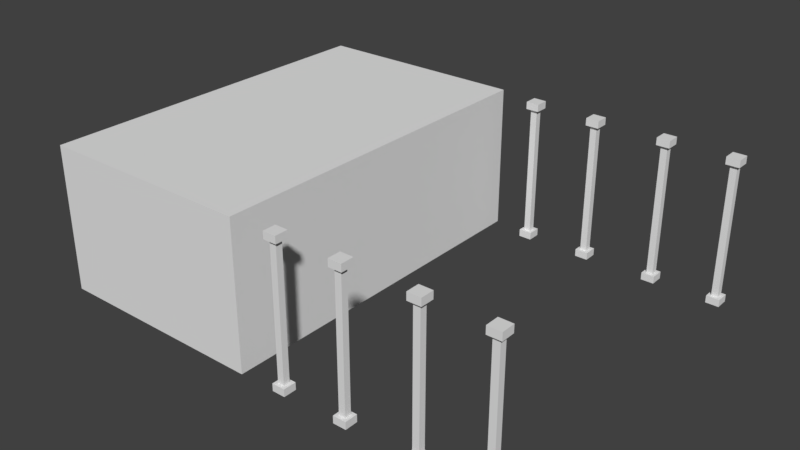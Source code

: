 # Source: Shelves.blend  (saved by Blender 2.79.0; exported with 4.5.12 LTS)
import bpy
from mathutils import Matrix  # noqa: F401  (used for matrix-valued properties, if any)

bpy.ops.wm.read_factory_settings(use_empty=True)
scene = bpy.context.scene
scene.name = 'Scene'

# ---- collections
col_collection_1 = bpy.data.collections.new('Collection 1'); scene.collection.children.link(col_collection_1)
col_collection_2 = bpy.data.collections.new('Collection 2'); scene.collection.children.link(col_collection_2)

# ---- world
world_world = bpy.data.worlds.new('World'); scene.world = world_world
world_world.color = (0.05088, 0.05088, 0.05088)
world_world.use_sun_shadow = False
world_world.sun_shadow_jitter_overblur = 0.0
world_world.cycles.sampling_method = 'MANUAL'

# ---- meshes
me_cube_039 = bpy.data.meshes.new('Cube.039')
me_cube_039.from_pydata([(14.67, -27.78, 0.0), (14.67, -27.78, 1.111), (14.67, -25.78, 0.0), (14.67, -25.78, 1.111), (16.67, -27.78, 0.0), (16.67, -27.78, 1.111), (16.67, -25.78, 0.0), (16.67, -25.78, 1.111), (15.17, -27.28, 1.111), (15.17, -26.28, 1.111), (16.17, -27.28, 1.111), (16.17, -26.28, 1.111), (15.17, -27.28, 21.11), (15.17, -26.28, 21.11), (16.17, -27.28, 21.11), (16.17, -26.28, 21.11), (14.67, -27.78, 21.11), (14.67, -25.78, 21.11), (16.67, -27.78, 21.11), (16.67, -25.78, 21.11), (14.67, -27.78, 22.22), (14.67, -25.78, 22.22), (16.67, -27.78, 22.22), (16.67, -25.78, 22.22), (-16.67, -27.78, 0.0), (-16.67, -27.78, 1.111), (-16.67, -25.78, 0.0), (-16.67, -25.78, 1.111), (-14.67, -27.78, 0.0), (-14.67, -27.78, 1.111), (-14.67, -25.78, 0.0), (-14.67, -25.78, 1.111), (-16.17, -27.28, 1.111), (-16.17, -26.28, 1.111), (-15.17, -27.28, 1.111), (-15.17, -26.28, 1.111), (-16.17, -27.28, 21.11), (-16.17, -26.28, 21.11), (-15.17, -27.28, 21.11), (-15.17, -26.28, 21.11), (-16.67, -27.78, 21.11), (-16.67, -25.78, 21.11), (-14.67, -27.78, 21.11), (-14.67, -25.78, 21.11), (-16.67, -27.78, 22.22), (-16.67, -25.78, 22.22), (-14.67, -27.78, 22.22), (-14.67, -25.78, 22.22), (-6.556, -27.78, 0.0), (-6.556, -27.78, 1.111), (-6.556, -25.78, 0.0), (-6.556, -25.78, 1.111), (-4.556, -27.78, 0.0), (-4.556, -27.78, 1.111), (-4.556, -25.78, 0.0), (-4.556, -25.78, 1.111), (-6.056, -27.28, 1.111), (-6.056, -26.28, 1.111), (-5.056, -27.28, 1.111), (-5.056, -26.28, 1.111), (-6.056, -27.28, 21.11), (-6.056, -26.28, 21.11), (-5.056, -27.28, 21.11), (-5.056, -26.28, 21.11), (-6.556, -27.78, 21.11), (-6.556, -25.78, 21.11), (-4.556, -27.78, 21.11), (-4.556, -25.78, 21.11), (-6.556, -27.78, 22.22), (-6.556, -25.78, 22.22), (-4.556, -27.78, 22.22), (-4.556, -25.78, 22.22), (4.556, -27.78, 0.0), (4.556, -27.78, 1.111), (4.556, -25.78, 0.0), (4.556, -25.78, 1.111), (6.556, -27.78, 0.0), (6.556, -27.78, 1.111), (6.556, -25.78, 0.0), (6.556, -25.78, 1.111), (5.056, -27.28, 1.111), (5.056, -26.28, 1.111), (6.056, -27.28, 1.111), (6.056, -26.28, 1.111), (5.056, -27.28, 21.11), (5.056, -26.28, 21.11), (6.056, -27.28, 21.11), (6.056, -26.28, 21.11), (4.556, -27.78, 21.11), (4.556, -25.78, 21.11), (6.556, -27.78, 21.11), (6.556, -25.78, 21.11), (4.556, -27.78, 22.22), (4.556, -25.78, 22.22), (6.556, -27.78, 22.22), (6.556, -25.78, 22.22), (14.67, 25.78, 0.0), (14.67, 25.78, 1.111), (14.67, 27.78, 0.0), (14.67, 27.78, 1.111), (16.67, 25.78, 0.0), (16.67, 25.78, 1.111), (16.67, 27.78, 0.0), (16.67, 27.78, 1.111), (15.17, 26.28, 1.111), (15.17, 27.28, 1.111), (16.17, 26.28, 1.111), (16.17, 27.28, 1.111), (15.17, 26.28, 21.11), (15.17, 27.28, 21.11), (16.17, 26.28, 21.11), (16.17, 27.28, 21.11), (14.67, 25.78, 21.11), (14.67, 27.78, 21.11), (16.67, 25.78, 21.11), (16.67, 27.78, 21.11), (14.67, 25.78, 22.22), (14.67, 27.78, 22.22), (16.67, 25.78, 22.22), (16.67, 27.78, 22.22), (4.556, 25.78, 0.0), (4.556, 25.78, 1.111), (4.556, 27.78, 0.0), (4.556, 27.78, 1.111), (6.556, 25.78, 0.0), (6.556, 25.78, 1.111), (6.556, 27.78, 0.0), (6.556, 27.78, 1.111), (5.056, 26.28, 1.111), (5.056, 27.28, 1.111), (6.056, 26.28, 1.111), (6.056, 27.28, 1.111), (5.056, 26.28, 21.11), (5.056, 27.28, 21.11), (6.056, 26.28, 21.11), (6.056, 27.28, 21.11), (4.556, 25.78, 21.11), (4.556, 27.78, 21.11), (6.556, 25.78, 21.11), (6.556, 27.78, 21.11), (4.556, 25.78, 22.22), (4.556, 27.78, 22.22), (6.556, 25.78, 22.22), (6.556, 27.78, 22.22), (-6.556, 25.78, 0.0), (-6.556, 25.78, 1.111), (-6.556, 27.78, 0.0), (-6.556, 27.78, 1.111), (-4.556, 25.78, 0.0), (-4.556, 25.78, 1.111), (-4.556, 27.78, 0.0), (-4.556, 27.78, 1.111), (-6.056, 26.28, 1.111), (-6.056, 27.28, 1.111), (-5.056, 26.28, 1.111), (-5.056, 27.28, 1.111), (-6.056, 26.28, 21.11), (-6.056, 27.28, 21.11), (-5.056, 26.28, 21.11), (-5.056, 27.28, 21.11), (-6.556, 25.78, 21.11), (-6.556, 27.78, 21.11), (-4.556, 25.78, 21.11), (-4.556, 27.78, 21.11), (-6.556, 25.78, 22.22), (-6.556, 27.78, 22.22), (-4.556, 25.78, 22.22), (-4.556, 27.78, 22.22), (-16.67, 25.78, 0.0), (-16.67, 25.78, 1.111), (-16.67, 27.78, 0.0), (-16.67, 27.78, 1.111), (-14.67, 25.78, 0.0), (-14.67, 25.78, 1.111), (-14.67, 27.78, 0.0), (-14.67, 27.78, 1.111), (-16.17, 26.28, 1.111), (-16.17, 27.28, 1.111), (-15.17, 26.28, 1.111), (-15.17, 27.28, 1.111), (-16.17, 26.28, 21.11), (-16.17, 27.28, 21.11), (-15.17, 26.28, 21.11), (-15.17, 27.28, 21.11), (-16.67, 25.78, 21.11), (-16.67, 27.78, 21.11), (-14.67, 25.78, 21.11), (-14.67, 27.78, 21.11), (-16.67, 25.78, 22.22), (-16.67, 27.78, 22.22), (-14.67, 25.78, 22.22), (-14.67, 27.78, 22.22)], [], [(0, 1, 3, 2), (2, 3, 7, 6), (6, 7, 5, 4), (4, 5, 1, 0), (2, 6, 4, 0), (3, 1, 8, 9), (11, 9, 13, 15), (1, 5, 10, 8), (7, 3, 9, 11), (5, 7, 11, 10), (14, 15, 19, 18), (10, 11, 15, 14), (9, 8, 12, 13), (8, 10, 14, 12), (16, 18, 22, 20), (13, 12, 16, 17), (12, 14, 18, 16), (15, 13, 17, 19), (23, 21, 20, 22), (19, 17, 21, 23), (18, 19, 23, 22), (17, 16, 20, 21), (24, 25, 27, 26), (26, 27, 31, 30), (30, 31, 29, 28), (28, 29, 25, 24), (26, 30, 28, 24), (27, 25, 32, 33), (35, 33, 37, 39), (25, 29, 34, 32), (31, 27, 33, 35), (29, 31, 35, 34), (38, 39, 43, 42), (34, 35, 39, 38), (33, 32, 36, 37), (32, 34, 38, 36), (40, 42, 46, 44), (37, 36, 40, 41), (36, 38, 42, 40), (39, 37, 41, 43), (47, 45, 44, 46), (43, 41, 45, 47), (42, 43, 47, 46), (41, 40, 44, 45), (48, 49, 51, 50), (50, 51, 55, 54), (54, 55, 53, 52), (52, 53, 49, 48), (50, 54, 52, 48), (51, 49, 56, 57), (59, 57, 61, 63), (49, 53, 58, 56), (55, 51, 57, 59), (53, 55, 59, 58), (62, 63, 67, 66), (58, 59, 63, 62), (57, 56, 60, 61), (56, 58, 62, 60), (64, 66, 70, 68), (61, 60, 64, 65), (60, 62, 66, 64), (63, 61, 65, 67), (71, 69, 68, 70), (67, 65, 69, 71), (66, 67, 71, 70), (65, 64, 68, 69), (72, 73, 75, 74), (74, 75, 79, 78), (78, 79, 77, 76), (76, 77, 73, 72), (74, 78, 76, 72), (75, 73, 80, 81), (83, 81, 85, 87), (73, 77, 82, 80), (79, 75, 81, 83), (77, 79, 83, 82), (86, 87, 91, 90), (82, 83, 87, 86), (81, 80, 84, 85), (80, 82, 86, 84), (88, 90, 94, 92), (85, 84, 88, 89), (84, 86, 90, 88), (87, 85, 89, 91), (95, 93, 92, 94), (91, 89, 93, 95), (90, 91, 95, 94), (89, 88, 92, 93), (96, 97, 99, 98), (98, 99, 103, 102), (102, 103, 101, 100), (100, 101, 97, 96), (98, 102, 100, 96), (99, 97, 104, 105), (107, 105, 109, 111), (97, 101, 106, 104), (103, 99, 105, 107), (101, 103, 107, 106), (110, 111, 115, 114), (106, 107, 111, 110), (105, 104, 108, 109), (104, 106, 110, 108), (112, 114, 118, 116), (109, 108, 112, 113), (108, 110, 114, 112), (111, 109, 113, 115), (119, 117, 116, 118), (115, 113, 117, 119), (114, 115, 119, 118), (113, 112, 116, 117), (120, 121, 123, 122), (122, 123, 127, 126), (126, 127, 125, 124), (124, 125, 121, 120), (122, 126, 124, 120), (123, 121, 128, 129), (131, 129, 133, 135), (121, 125, 130, 128), (127, 123, 129, 131), (125, 127, 131, 130), (134, 135, 139, 138), (130, 131, 135, 134), (129, 128, 132, 133), (128, 130, 134, 132), (136, 138, 142, 140), (133, 132, 136, 137), (132, 134, 138, 136), (135, 133, 137, 139), (143, 141, 140, 142), (139, 137, 141, 143), (138, 139, 143, 142), (137, 136, 140, 141), (144, 145, 147, 146), (146, 147, 151, 150), (150, 151, 149, 148), (148, 149, 145, 144), (146, 150, 148, 144), (147, 145, 152, 153), (155, 153, 157, 159), (145, 149, 154, 152), (151, 147, 153, 155), (149, 151, 155, 154), (158, 159, 163, 162), (154, 155, 159, 158), (153, 152, 156, 157), (152, 154, 158, 156), (160, 162, 166, 164), (157, 156, 160, 161), (156, 158, 162, 160), (159, 157, 161, 163), (167, 165, 164, 166), (163, 161, 165, 167), (162, 163, 167, 166), (161, 160, 164, 165), (168, 169, 171, 170), (170, 171, 175, 174), (174, 175, 173, 172), (172, 173, 169, 168), (170, 174, 172, 168), (171, 169, 176, 177), (179, 177, 181, 183), (169, 173, 178, 176), (175, 171, 177, 179), (173, 175, 179, 178), (182, 183, 187, 186), (178, 179, 183, 182), (177, 176, 180, 181), (176, 178, 182, 180), (184, 186, 190, 188), (181, 180, 184, 185), (180, 182, 186, 184), (183, 181, 185, 187), (191, 189, 188, 190), (187, 185, 189, 191), (186, 187, 191, 190), (185, 184, 188, 189)])
me_cube_039.use_remesh_preserve_volume = False
me_cube_039.use_remesh_preserve_attributes = False
me_cube_039.use_mirror_vertex_groups = False
me_cube_039.update()
me_cube_035 = bpy.data.meshes.new('Cube.035')
me_cube_035.from_pydata([(-1.0, -1.0, -1.0), (-1.0, -1.0, 1.0), (-1.0, 1.0, -1.0), (-1.0, 1.0, 1.0), (1.0, -1.0, -1.0), (1.0, -1.0, 1.0), (1.0, 1.0, -1.0), (1.0, 1.0, 1.0)], [], [(0, 1, 3, 2), (2, 3, 7, 6), (6, 7, 5, 4), (4, 5, 1, 0), (2, 6, 4, 0), (7, 3, 1, 5)])
me_cube_035.use_remesh_preserve_volume = False
me_cube_035.use_remesh_preserve_attributes = False
me_cube_035.use_mirror_vertex_groups = False
me_cube_035.update()
me_cube_034 = bpy.data.meshes.new('Cube.034')
me_cube_034.from_pydata([(-1.0, -1.0, -1.0), (-1.0, -1.0, 1.0), (-1.0, 1.0, -1.0), (-1.0, 1.0, 1.0), (1.0, -1.0, -1.0), (1.0, -1.0, 1.0), (1.0, 1.0, -1.0), (1.0, 1.0, 1.0)], [], [(0, 1, 3, 2), (2, 3, 7, 6), (6, 7, 5, 4), (4, 5, 1, 0), (2, 6, 4, 0), (7, 3, 1, 5)])
me_cube_034.use_remesh_preserve_volume = False
me_cube_034.use_remesh_preserve_attributes = False
me_cube_034.use_mirror_vertex_groups = False
me_cube_034.update()
me_cube_033 = bpy.data.meshes.new('Cube.033')
me_cube_033.from_pydata([(-1.0, -1.0, -1.0), (-1.0, -1.0, 1.0), (-1.0, 1.0, -1.0), (-1.0, 1.0, 1.0), (1.0, -1.0, -1.0), (1.0, -1.0, 1.0), (1.0, 1.0, -1.0), (1.0, 1.0, 1.0)], [], [(0, 1, 3, 2), (2, 3, 7, 6), (6, 7, 5, 4), (4, 5, 1, 0), (2, 6, 4, 0), (7, 3, 1, 5)])
me_cube_033.use_remesh_preserve_volume = False
me_cube_033.use_remesh_preserve_attributes = False
me_cube_033.use_mirror_vertex_groups = False
me_cube_033.update()
me_cube_032 = bpy.data.meshes.new('Cube.032')
me_cube_032.from_pydata([(-1.0, -1.0, -1.0), (-1.0, -1.0, 1.0), (-1.0, 1.0, -1.0), (-1.0, 1.0, 1.0), (1.0, -1.0, -1.0), (1.0, -1.0, 1.0), (1.0, 1.0, -1.0), (1.0, 1.0, 1.0)], [], [(0, 1, 3, 2), (2, 3, 7, 6), (6, 7, 5, 4), (4, 5, 1, 0), (2, 6, 4, 0), (7, 3, 1, 5)])
me_cube_032.use_remesh_preserve_volume = False
me_cube_032.use_remesh_preserve_attributes = False
me_cube_032.use_mirror_vertex_groups = False
me_cube_032.update()
me_cube_031 = bpy.data.meshes.new('Cube.031')
me_cube_031.from_pydata([(-1.0, -1.0, -1.0), (-1.0, -1.0, 1.0), (-1.0, 1.0, -1.0), (-1.0, 1.0, 1.0), (1.0, -1.0, -1.0), (1.0, -1.0, 1.0), (1.0, 1.0, -1.0), (1.0, 1.0, 1.0)], [], [(0, 1, 3, 2), (2, 3, 7, 6), (6, 7, 5, 4), (4, 5, 1, 0), (2, 6, 4, 0), (7, 3, 1, 5)])
me_cube_031.use_remesh_preserve_volume = False
me_cube_031.use_remesh_preserve_attributes = False
me_cube_031.use_mirror_vertex_groups = False
me_cube_031.update()
me_cube_030 = bpy.data.meshes.new('Cube.030')
me_cube_030.from_pydata([(-1.0, -1.0, -1.0), (-1.0, -1.0, 1.0), (-1.0, 1.0, -1.0), (-1.0, 1.0, 1.0), (1.0, -1.0, -1.0), (1.0, -1.0, 1.0), (1.0, 1.0, -1.0), (1.0, 1.0, 1.0)], [], [(0, 1, 3, 2), (2, 3, 7, 6), (6, 7, 5, 4), (4, 5, 1, 0), (2, 6, 4, 0), (7, 3, 1, 5)])
me_cube_030.use_remesh_preserve_volume = False
me_cube_030.use_remesh_preserve_attributes = False
me_cube_030.use_mirror_vertex_groups = False
me_cube_030.update()
me_cube_029 = bpy.data.meshes.new('Cube.029')
me_cube_029.from_pydata([(-1.0, -1.0, -1.0), (-1.0, -1.0, 1.0), (-1.0, 1.0, -1.0), (-1.0, 1.0, 1.0), (1.0, -1.0, -1.0), (1.0, -1.0, 1.0), (1.0, 1.0, -1.0), (1.0, 1.0, 1.0)], [], [(0, 1, 3, 2), (2, 3, 7, 6), (6, 7, 5, 4), (4, 5, 1, 0), (2, 6, 4, 0), (7, 3, 1, 5)])
me_cube_029.use_remesh_preserve_volume = False
me_cube_029.use_remesh_preserve_attributes = False
me_cube_029.use_mirror_vertex_groups = False
me_cube_029.update()
me_cube_028 = bpy.data.meshes.new('Cube.028')
me_cube_028.from_pydata([(-1.0, -1.0, -1.0), (-1.0, -1.0, 1.0), (-1.0, 1.0, -1.0), (-1.0, 1.0, 1.0), (1.0, -1.0, -1.0), (1.0, -1.0, 1.0), (1.0, 1.0, -1.0), (1.0, 1.0, 1.0)], [], [(0, 1, 3, 2), (2, 3, 7, 6), (6, 7, 5, 4), (4, 5, 1, 0), (2, 6, 4, 0), (7, 3, 1, 5)])
me_cube_028.use_remesh_preserve_volume = False
me_cube_028.use_remesh_preserve_attributes = False
me_cube_028.use_mirror_vertex_groups = False
me_cube_028.update()
me_cube_027 = bpy.data.meshes.new('Cube.027')
me_cube_027.from_pydata([(-1.0, -1.0, -1.0), (-1.0, -1.0, 1.0), (-1.0, 1.0, -1.0), (-1.0, 1.0, 1.0), (1.0, -1.0, -1.0), (1.0, -1.0, 1.0), (1.0, 1.0, -1.0), (1.0, 1.0, 1.0)], [], [(0, 1, 3, 2), (2, 3, 7, 6), (6, 7, 5, 4), (4, 5, 1, 0), (2, 6, 4, 0), (7, 3, 1, 5)])
me_cube_027.use_remesh_preserve_volume = False
me_cube_027.use_remesh_preserve_attributes = False
me_cube_027.use_mirror_vertex_groups = False
me_cube_027.update()
me_cube_026 = bpy.data.meshes.new('Cube.026')
me_cube_026.from_pydata([(-1.0, -1.0, -1.0), (-1.0, -1.0, 1.0), (-1.0, 1.0, -1.0), (-1.0, 1.0, 1.0), (1.0, -1.0, -1.0), (1.0, -1.0, 1.0), (1.0, 1.0, -1.0), (1.0, 1.0, 1.0)], [], [(0, 1, 3, 2), (2, 3, 7, 6), (6, 7, 5, 4), (4, 5, 1, 0), (2, 6, 4, 0), (7, 3, 1, 5)])
me_cube_026.use_remesh_preserve_volume = False
me_cube_026.use_remesh_preserve_attributes = False
me_cube_026.use_mirror_vertex_groups = False
me_cube_026.update()
me_cube_025 = bpy.data.meshes.new('Cube.025')
me_cube_025.from_pydata([(-1.0, -1.0, -1.0), (-1.0, -1.0, 1.0), (-1.0, 1.0, -1.0), (-1.0, 1.0, 1.0), (1.0, -1.0, -1.0), (1.0, -1.0, 1.0), (1.0, 1.0, -1.0), (1.0, 1.0, 1.0)], [], [(0, 1, 3, 2), (2, 3, 7, 6), (6, 7, 5, 4), (4, 5, 1, 0), (2, 6, 4, 0), (7, 3, 1, 5)])
me_cube_025.use_remesh_preserve_volume = False
me_cube_025.use_remesh_preserve_attributes = False
me_cube_025.use_mirror_vertex_groups = False
me_cube_025.update()
me_cube_024 = bpy.data.meshes.new('Cube.024')
me_cube_024.from_pydata([(-1.0, -1.0, -1.0), (-1.0, -1.0, 1.0), (-1.0, 1.0, -1.0), (-1.0, 1.0, 1.0), (1.0, -1.0, -1.0), (1.0, -1.0, 1.0), (1.0, 1.0, -1.0), (1.0, 1.0, 1.0)], [], [(0, 1, 3, 2), (2, 3, 7, 6), (6, 7, 5, 4), (4, 5, 1, 0), (2, 6, 4, 0), (7, 3, 1, 5)])
me_cube_024.use_remesh_preserve_volume = False
me_cube_024.use_remesh_preserve_attributes = False
me_cube_024.use_mirror_vertex_groups = False
me_cube_024.update()
me_cube_023 = bpy.data.meshes.new('Cube.023')
me_cube_023.from_pydata([(-1.0, -1.0, -1.0), (-1.0, -1.0, 1.0), (-1.0, 1.0, -1.0), (-1.0, 1.0, 1.0), (1.0, -1.0, -1.0), (1.0, -1.0, 1.0), (1.0, 1.0, -1.0), (1.0, 1.0, 1.0)], [], [(0, 1, 3, 2), (2, 3, 7, 6), (6, 7, 5, 4), (4, 5, 1, 0), (2, 6, 4, 0), (7, 3, 1, 5)])
me_cube_023.use_remesh_preserve_volume = False
me_cube_023.use_remesh_preserve_attributes = False
me_cube_023.use_mirror_vertex_groups = False
me_cube_023.update()
me_cube_022 = bpy.data.meshes.new('Cube.022')
me_cube_022.from_pydata([(-1.0, -1.0, -1.0), (-1.0, -1.0, 1.0), (-1.0, 1.0, -1.0), (-1.0, 1.0, 1.0), (1.0, -1.0, -1.0), (1.0, -1.0, 1.0), (1.0, 1.0, -1.0), (1.0, 1.0, 1.0)], [], [(0, 1, 3, 2), (2, 3, 7, 6), (6, 7, 5, 4), (4, 5, 1, 0), (2, 6, 4, 0), (7, 3, 1, 5)])
me_cube_022.use_remesh_preserve_volume = False
me_cube_022.use_remesh_preserve_attributes = False
me_cube_022.use_mirror_vertex_groups = False
me_cube_022.update()
me_cube_021 = bpy.data.meshes.new('Cube.021')
me_cube_021.from_pydata([(-1.0, -1.0, -1.0), (-1.0, -1.0, 1.0), (-1.0, 1.0, -1.0), (-1.0, 1.0, 1.0), (1.0, -1.0, -1.0), (1.0, -1.0, 1.0), (1.0, 1.0, -1.0), (1.0, 1.0, 1.0)], [], [(0, 1, 3, 2), (2, 3, 7, 6), (6, 7, 5, 4), (4, 5, 1, 0), (2, 6, 4, 0), (7, 3, 1, 5)])
me_cube_021.use_remesh_preserve_volume = False
me_cube_021.use_remesh_preserve_attributes = False
me_cube_021.use_mirror_vertex_groups = False
me_cube_021.update()
me_cube_020 = bpy.data.meshes.new('Cube.020')
me_cube_020.from_pydata([(-1.0, -1.0, -1.0), (-1.0, -1.0, 1.0), (-1.0, 1.0, -1.0), (-1.0, 1.0, 1.0), (1.0, -1.0, -1.0), (1.0, -1.0, 1.0), (1.0, 1.0, -1.0), (1.0, 1.0, 1.0)], [], [(0, 1, 3, 2), (2, 3, 7, 6), (6, 7, 5, 4), (4, 5, 1, 0), (2, 6, 4, 0), (7, 3, 1, 5)])
me_cube_020.use_remesh_preserve_volume = False
me_cube_020.use_remesh_preserve_attributes = False
me_cube_020.use_mirror_vertex_groups = False
me_cube_020.update()
me_cube_019 = bpy.data.meshes.new('Cube.019')
me_cube_019.from_pydata([(-1.0, -1.0, -1.0), (-1.0, -1.0, 1.0), (-1.0, 1.0, -1.0), (-1.0, 1.0, 1.0), (1.0, -1.0, -1.0), (1.0, -1.0, 1.0), (1.0, 1.0, -1.0), (1.0, 1.0, 1.0)], [], [(0, 1, 3, 2), (2, 3, 7, 6), (6, 7, 5, 4), (4, 5, 1, 0), (2, 6, 4, 0), (7, 3, 1, 5)])
me_cube_019.use_remesh_preserve_volume = False
me_cube_019.use_remesh_preserve_attributes = False
me_cube_019.use_mirror_vertex_groups = False
me_cube_019.update()
me_cube_018 = bpy.data.meshes.new('Cube.018')
me_cube_018.from_pydata([(-1.0, -1.0, -1.0), (-1.0, -1.0, 1.0), (-1.0, 1.0, -1.0), (-1.0, 1.0, 1.0), (1.0, -1.0, -1.0), (1.0, -1.0, 1.0), (1.0, 1.0, -1.0), (1.0, 1.0, 1.0)], [], [(0, 1, 3, 2), (2, 3, 7, 6), (6, 7, 5, 4), (4, 5, 1, 0), (2, 6, 4, 0), (7, 3, 1, 5)])
me_cube_018.use_remesh_preserve_volume = False
me_cube_018.use_remesh_preserve_attributes = False
me_cube_018.use_mirror_vertex_groups = False
me_cube_018.update()
me_cube_017 = bpy.data.meshes.new('Cube.017')
me_cube_017.from_pydata([(-1.0, -1.0, -1.0), (-1.0, -1.0, 1.0), (-1.0, 1.0, -1.0), (-1.0, 1.0, 1.0), (1.0, -1.0, -1.0), (1.0, -1.0, 1.0), (1.0, 1.0, -1.0), (1.0, 1.0, 1.0)], [], [(0, 1, 3, 2), (2, 3, 7, 6), (6, 7, 5, 4), (4, 5, 1, 0), (2, 6, 4, 0), (7, 3, 1, 5)])
me_cube_017.use_remesh_preserve_volume = False
me_cube_017.use_remesh_preserve_attributes = False
me_cube_017.use_mirror_vertex_groups = False
me_cube_017.update()
me_cube_016 = bpy.data.meshes.new('Cube.016')
me_cube_016.from_pydata([(-1.0, -1.0, -1.0), (-1.0, -1.0, 1.0), (-1.0, 1.0, -1.0), (-1.0, 1.0, 1.0), (1.0, -1.0, -1.0), (1.0, -1.0, 1.0), (1.0, 1.0, -1.0), (1.0, 1.0, 1.0)], [], [(0, 1, 3, 2), (2, 3, 7, 6), (6, 7, 5, 4), (4, 5, 1, 0), (2, 6, 4, 0), (7, 3, 1, 5)])
me_cube_016.use_remesh_preserve_volume = False
me_cube_016.use_remesh_preserve_attributes = False
me_cube_016.use_mirror_vertex_groups = False
me_cube_016.update()
me_cube_015 = bpy.data.meshes.new('Cube.015')
me_cube_015.from_pydata([(-1.0, -1.0, -1.0), (-1.0, -1.0, 1.0), (-1.0, 1.0, -1.0), (-1.0, 1.0, 1.0), (1.0, -1.0, -1.0), (1.0, -1.0, 1.0), (1.0, 1.0, -1.0), (1.0, 1.0, 1.0)], [], [(0, 1, 3, 2), (2, 3, 7, 6), (6, 7, 5, 4), (4, 5, 1, 0), (2, 6, 4, 0), (7, 3, 1, 5)])
me_cube_015.use_remesh_preserve_volume = False
me_cube_015.use_remesh_preserve_attributes = False
me_cube_015.use_mirror_vertex_groups = False
me_cube_015.update()
me_cube_014 = bpy.data.meshes.new('Cube.014')
me_cube_014.from_pydata([(-1.0, -1.0, -1.0), (-1.0, -1.0, 1.0), (-1.0, 1.0, -1.0), (-1.0, 1.0, 1.0), (1.0, -1.0, -1.0), (1.0, -1.0, 1.0), (1.0, 1.0, -1.0), (1.0, 1.0, 1.0)], [], [(0, 1, 3, 2), (2, 3, 7, 6), (6, 7, 5, 4), (4, 5, 1, 0), (2, 6, 4, 0), (7, 3, 1, 5)])
me_cube_014.use_remesh_preserve_volume = False
me_cube_014.use_remesh_preserve_attributes = False
me_cube_014.use_mirror_vertex_groups = False
me_cube_014.update()
me_cube_013 = bpy.data.meshes.new('Cube.013')
me_cube_013.from_pydata([(-1.0, -1.0, -1.0), (-1.0, -1.0, 1.0), (-1.0, 1.0, -1.0), (-1.0, 1.0, 1.0), (1.0, -1.0, -1.0), (1.0, -1.0, 1.0), (1.0, 1.0, -1.0), (1.0, 1.0, 1.0)], [], [(0, 1, 3, 2), (2, 3, 7, 6), (6, 7, 5, 4), (4, 5, 1, 0), (2, 6, 4, 0), (7, 3, 1, 5)])
me_cube_013.use_remesh_preserve_volume = False
me_cube_013.use_remesh_preserve_attributes = False
me_cube_013.use_mirror_vertex_groups = False
me_cube_013.update()
me_cube_012 = bpy.data.meshes.new('Cube.012')
me_cube_012.from_pydata([(-1.0, -1.0, -1.0), (-1.0, -1.0, 1.0), (-1.0, 1.0, -1.0), (-1.0, 1.0, 1.0), (1.0, -1.0, -1.0), (1.0, -1.0, 1.0), (1.0, 1.0, -1.0), (1.0, 1.0, 1.0)], [], [(0, 1, 3, 2), (2, 3, 7, 6), (6, 7, 5, 4), (4, 5, 1, 0), (2, 6, 4, 0), (7, 3, 1, 5)])
me_cube_012.use_remesh_preserve_volume = False
me_cube_012.use_remesh_preserve_attributes = False
me_cube_012.use_mirror_vertex_groups = False
me_cube_012.update()
me_cube_005 = bpy.data.meshes.new('Cube.005')
me_cube_005.from_pydata([(-1.0, -1.0, -1.0), (-1.0, -1.0, 1.0), (-1.0, 1.0, -1.0), (-1.0, 1.0, 1.0), (1.0, -1.0, -1.0), (1.0, -1.0, 1.0), (1.0, 1.0, -1.0), (1.0, 1.0, 1.0)], [], [(0, 1, 3, 2), (2, 3, 7, 6), (6, 7, 5, 4), (4, 5, 1, 0), (2, 6, 4, 0), (7, 3, 1, 5)])
me_cube_005.use_remesh_preserve_volume = False
me_cube_005.use_remesh_preserve_attributes = False
me_cube_005.use_mirror_vertex_groups = False
me_cube_005.update()
me_cube_004 = bpy.data.meshes.new('Cube.004')
me_cube_004.from_pydata([(-1.0, -1.0, -1.0), (-1.0, -1.0, 1.0), (-1.0, 1.0, -1.0), (-1.0, 1.0, 1.0), (1.0, -1.0, -1.0), (1.0, -1.0, 1.0), (1.0, 1.0, -1.0), (1.0, 1.0, 1.0)], [], [(0, 1, 3, 2), (2, 3, 7, 6), (6, 7, 5, 4), (4, 5, 1, 0), (2, 6, 4, 0), (7, 3, 1, 5)])
me_cube_004.use_remesh_preserve_volume = False
me_cube_004.use_remesh_preserve_attributes = False
me_cube_004.use_mirror_vertex_groups = False
me_cube_004.update()
me_cube_003 = bpy.data.meshes.new('Cube.003')
me_cube_003.from_pydata([(-1.0, -1.0, -1.0), (-1.0, -1.0, 1.0), (-1.0, 1.0, -1.0), (-1.0, 1.0, 1.0), (1.0, -1.0, -1.0), (1.0, -1.0, 1.0), (1.0, 1.0, -1.0), (1.0, 1.0, 1.0)], [], [(0, 1, 3, 2), (2, 3, 7, 6), (6, 7, 5, 4), (4, 5, 1, 0), (2, 6, 4, 0), (7, 3, 1, 5)])
me_cube_003.use_remesh_preserve_volume = False
me_cube_003.use_remesh_preserve_attributes = False
me_cube_003.use_mirror_vertex_groups = False
me_cube_003.update()
me_cube_000 = bpy.data.meshes.new('Cube.000')
me_cube_000.from_pydata([(-1.0, -1.0, -1.0), (-1.0, -1.0, 1.0), (-1.0, 1.0, -1.0), (-1.0, 1.0, 1.0), (1.0, -1.0, -1.0), (1.0, -1.0, 1.0), (1.0, 1.0, -1.0), (1.0, 1.0, 1.0)], [], [(0, 1, 3, 2), (2, 3, 7, 6), (6, 7, 5, 4), (4, 5, 1, 0), (2, 6, 4, 0), (7, 3, 1, 5)])
me_cube_000.use_remesh_preserve_volume = False
me_cube_000.use_remesh_preserve_attributes = False
me_cube_000.use_mirror_vertex_groups = False
me_cube_000.update()
me_cube_002 = bpy.data.meshes.new('Cube.002')
me_cube_002.from_pydata([(-1.0, -1.0, -1.0), (-1.0, -1.0, 1.0), (-1.0, 1.0, -1.0), (-1.0, 1.0, 1.0), (1.0, -1.0, -1.0), (1.0, -1.0, 1.0), (1.0, 1.0, -1.0), (1.0, 1.0, 1.0)], [], [(0, 1, 3, 2), (2, 3, 7, 6), (6, 7, 5, 4), (4, 5, 1, 0), (2, 6, 4, 0), (7, 3, 1, 5)])
me_cube_002.use_remesh_preserve_volume = False
me_cube_002.use_remesh_preserve_attributes = False
me_cube_002.use_mirror_vertex_groups = False
me_cube_002.update()
me_cube_001 = bpy.data.meshes.new('Cube.001')
me_cube_001.from_pydata([(-1.0, -1.0, -1.0), (-1.0, -1.0, 1.0), (-1.0, 1.0, -1.0), (-1.0, 1.0, 1.0), (1.0, -1.0, -1.0), (1.0, -1.0, 1.0), (1.0, 1.0, -1.0), (1.0, 1.0, 1.0)], [], [(0, 1, 3, 2), (2, 3, 7, 6), (6, 7, 5, 4), (4, 5, 1, 0), (2, 6, 4, 0), (7, 3, 1, 5)])
me_cube_001.use_remesh_preserve_volume = False
me_cube_001.use_remesh_preserve_attributes = False
me_cube_001.use_mirror_vertex_groups = False
me_cube_001.update()

# ---- objects
ob_cube_034 = bpy.data.objects.new('Cube.034', me_cube_039)
ob_cube_029 = bpy.data.objects.new('Cube.029', me_cube_035)
ob_cube_028 = bpy.data.objects.new('Cube.028', me_cube_034)
ob_cube_027 = bpy.data.objects.new('Cube.027', me_cube_033)
ob_cube_026 = bpy.data.objects.new('Cube.026', me_cube_032)
ob_cube_025 = bpy.data.objects.new('Cube.025', me_cube_031)
ob_cube_024 = bpy.data.objects.new('Cube.024', me_cube_030)
ob_cube_023 = bpy.data.objects.new('Cube.023', me_cube_029)
ob_cube_022 = bpy.data.objects.new('Cube.022', me_cube_028)
ob_cube_021 = bpy.data.objects.new('Cube.021', me_cube_027)
ob_cube_020 = bpy.data.objects.new('Cube.020', me_cube_026)
ob_cube_019 = bpy.data.objects.new('Cube.019', me_cube_025)
ob_cube_018 = bpy.data.objects.new('Cube.018', me_cube_024)
ob_cube_017 = bpy.data.objects.new('Cube.017', me_cube_023)
ob_cube_016 = bpy.data.objects.new('Cube.016', me_cube_022)
ob_cube_015 = bpy.data.objects.new('Cube.015', me_cube_021)
ob_cube_014 = bpy.data.objects.new('Cube.014', me_cube_020)
ob_cube_013 = bpy.data.objects.new('Cube.013', me_cube_019)
ob_cube_012 = bpy.data.objects.new('Cube.012', me_cube_018)
ob_cube_011 = bpy.data.objects.new('Cube.011', me_cube_017)
ob_cube_010 = bpy.data.objects.new('Cube.010', me_cube_016)
ob_cube_009 = bpy.data.objects.new('Cube.009', me_cube_015)
ob_cube_008 = bpy.data.objects.new('Cube.008', me_cube_014)
ob_cube_007 = bpy.data.objects.new('Cube.007', me_cube_013)
ob_cube_006 = bpy.data.objects.new('Cube.006', me_cube_012)
ob_cube_005 = bpy.data.objects.new('Cube.005', me_cube_005)
ob_cube_004 = bpy.data.objects.new('Cube.004', me_cube_004)
ob_cube_003 = bpy.data.objects.new('Cube.003', me_cube_003)
ob_cube_002 = bpy.data.objects.new('Cube.002', me_cube_000)
ob_cube_001 = bpy.data.objects.new('Cube.001', me_cube_002)
ob_cube = bpy.data.objects.new('Cube', me_cube_001)

# ---- transforms, parenting, visibility, modifiers, constraints
ob_cube_034.location = (0.0, -2.274e-13, -5.96e-08)
ob_cube_034.scale = (0.09, 0.09, 0.09)
ob_cube_034.lineart.crease_threshold = 0.0
ob_cube_029.location = (-3.5, 2.0, 1.5)
ob_cube_029.scale = (0.5, 0.5, 0.5)
ob_cube_029.lineart.crease_threshold = 0.0
ob_cube_028.location = (-4.5, 2.0, 1.5)
ob_cube_028.scale = (0.5, 0.5, 0.5)
ob_cube_028.lineart.crease_threshold = 0.0
ob_cube_027.location = (-2.5, 2.0, 1.5)
ob_cube_027.scale = (0.5, 0.5, 0.5)
ob_cube_027.lineart.crease_threshold = 0.0
ob_cube_026.location = (-2.5, 2.0, 0.5)
ob_cube_026.scale = (0.5, 0.5, 0.5)
ob_cube_026.lineart.crease_threshold = 0.0
ob_cube_025.location = (-4.5, 2.0, 0.5)
ob_cube_025.scale = (0.5, 0.5, 0.5)
ob_cube_025.lineart.crease_threshold = 0.0
ob_cube_024.location = (-3.5, 2.0, 0.5)
ob_cube_024.scale = (0.5, 0.5, 0.5)
ob_cube_024.lineart.crease_threshold = 0.0
ob_cube_023.location = (-3.5, 1.0, 0.5)
ob_cube_023.scale = (0.5, 0.5, 0.5)
ob_cube_023.lineart.crease_threshold = 0.0
ob_cube_022.location = (-4.5, 1.0, 0.5)
ob_cube_022.scale = (0.5, 0.5, 0.5)
ob_cube_022.lineart.crease_threshold = 0.0
ob_cube_021.location = (-2.5, 1.0, 0.5)
ob_cube_021.scale = (0.5, 0.5, 0.5)
ob_cube_021.lineart.crease_threshold = 0.0
ob_cube_020.location = (-2.5, 1.0, 1.5)
ob_cube_020.scale = (0.5, 0.5, 0.5)
ob_cube_020.lineart.crease_threshold = 0.0
ob_cube_019.location = (-4.5, 1.0, 1.5)
ob_cube_019.scale = (0.5, 0.5, 0.5)
ob_cube_019.lineart.crease_threshold = 0.0
ob_cube_018.location = (-3.5, 1.0, 1.5)
ob_cube_018.scale = (0.5, 0.5, 0.5)
ob_cube_018.lineart.crease_threshold = 0.0
ob_cube_017.location = (-3.5, 0.0, 1.5)
ob_cube_017.scale = (0.5, 0.5, 0.5)
ob_cube_017.lineart.crease_threshold = 0.0
ob_cube_016.location = (-4.5, 0.0, 1.5)
ob_cube_016.scale = (0.5, 0.5, 0.5)
ob_cube_016.lineart.crease_threshold = 0.0
ob_cube_015.location = (-2.5, 0.0, 1.5)
ob_cube_015.scale = (0.5, 0.5, 0.5)
ob_cube_015.lineart.crease_threshold = 0.0
ob_cube_014.location = (-2.5, 0.0, 0.5)
ob_cube_014.scale = (0.5, 0.5, 0.5)
ob_cube_014.lineart.crease_threshold = 0.0
ob_cube_013.location = (-4.5, 0.0, 0.5)
ob_cube_013.scale = (0.5, 0.5, 0.5)
ob_cube_013.lineart.crease_threshold = 0.0
ob_cube_012.location = (-3.5, 0.0, 0.5)
ob_cube_012.scale = (0.5, 0.5, 0.5)
ob_cube_012.lineart.crease_threshold = 0.0
ob_cube_011.location = (-3.5, -1.0, 0.5)
ob_cube_011.scale = (0.5, 0.5, 0.5)
ob_cube_011.lineart.crease_threshold = 0.0
ob_cube_010.location = (-4.5, -1.0, 0.5)
ob_cube_010.scale = (0.5, 0.5, 0.5)
ob_cube_010.lineart.crease_threshold = 0.0
ob_cube_009.location = (-2.5, -1.0, 0.5)
ob_cube_009.scale = (0.5, 0.5, 0.5)
ob_cube_009.lineart.crease_threshold = 0.0
ob_cube_008.location = (-2.5, -1.0, 1.5)
ob_cube_008.scale = (0.5, 0.5, 0.5)
ob_cube_008.lineart.crease_threshold = 0.0
ob_cube_007.location = (-4.5, -1.0, 1.5)
ob_cube_007.scale = (0.5, 0.5, 0.5)
ob_cube_007.lineart.crease_threshold = 0.0
ob_cube_006.location = (-3.5, -1.0, 1.5)
ob_cube_006.scale = (0.5, 0.5, 0.5)
ob_cube_006.lineart.crease_threshold = 0.0
ob_cube_005.location = (-3.5, -2.0, 1.5)
ob_cube_005.scale = (0.5, 0.5, 0.5)
ob_cube_005.lineart.crease_threshold = 0.0
ob_cube_004.location = (-4.5, -2.0, 1.5)
ob_cube_004.scale = (0.5, 0.5, 0.5)
ob_cube_004.lineart.crease_threshold = 0.0
ob_cube_003.location = (-2.5, -2.0, 1.5)
ob_cube_003.scale = (0.5, 0.5, 0.5)
ob_cube_003.lineart.crease_threshold = 0.0
ob_cube_002.location = (-2.5, -2.0, 0.5)
ob_cube_002.scale = (0.5, 0.5, 0.5)
ob_cube_002.lineart.crease_threshold = 0.0
ob_cube_001.location = (-4.5, -2.0, 0.5)
ob_cube_001.scale = (0.5, 0.5, 0.5)
ob_cube_001.lineart.crease_threshold = 0.0
ob_cube.location = (-3.5, -2.0, 0.5)
ob_cube.scale = (0.5, 0.5, 0.5)
ob_cube.lineart.crease_threshold = 0.0

# ---- collection membership
col_collection_1.objects.link(ob_cube_034)
col_collection_2.objects.link(ob_cube_029)
col_collection_2.objects.link(ob_cube_028)
col_collection_2.objects.link(ob_cube_027)
col_collection_2.objects.link(ob_cube_026)
col_collection_2.objects.link(ob_cube_025)
col_collection_2.objects.link(ob_cube_024)
col_collection_2.objects.link(ob_cube_023)
col_collection_2.objects.link(ob_cube_022)
col_collection_2.objects.link(ob_cube_021)
col_collection_2.objects.link(ob_cube_020)
col_collection_2.objects.link(ob_cube_019)
col_collection_2.objects.link(ob_cube_018)
col_collection_2.objects.link(ob_cube_017)
col_collection_2.objects.link(ob_cube_016)
col_collection_2.objects.link(ob_cube_015)
col_collection_2.objects.link(ob_cube_014)
col_collection_2.objects.link(ob_cube_013)
col_collection_2.objects.link(ob_cube_012)
col_collection_2.objects.link(ob_cube_011)
col_collection_2.objects.link(ob_cube_010)
col_collection_2.objects.link(ob_cube_009)
col_collection_2.objects.link(ob_cube_008)
col_collection_2.objects.link(ob_cube_007)
col_collection_2.objects.link(ob_cube_006)
col_collection_2.objects.link(ob_cube_005)
col_collection_2.objects.link(ob_cube_004)
col_collection_2.objects.link(ob_cube_003)
col_collection_2.objects.link(ob_cube_002)
col_collection_2.objects.link(ob_cube_001)
col_collection_2.objects.link(ob_cube)

# ---- scene / render settings (as saved in the file)
scene.frame_start = 1; scene.frame_end = 250; scene.frame_set(1)
scene.render.engine = 'BLENDER_EEVEE_NEXT'
scene.render.resolution_percentage = 50
scene.render.dither_intensity = 0.0
scene.cycles.use_denoising = False
scene.cycles.samples = 128
scene.cycles.sampling_pattern = 'TABULATED_SOBOL'
scene.cycles.use_adaptive_sampling = False
scene.cycles.use_light_tree = False
scene.cycles.blur_glossy = 0.0
scene.cycles.sample_clamp_indirect = 0.0
scene.view_settings.view_transform = 'Standard'
bpy.context.view_layer.update()

# ---- added for rendering (the .blend has no active camera and no usable light): camera, sun
cam_auto = bpy.data.cameras.new('AutoCamera')
cam_auto.lens = 50.0
cam_auto.sensor_width = 36.0
cam_auto.clip_end = 1000.0
ob_auto_camera = bpy.data.objects.new('AutoCamera', cam_auto)
scene.collection.objects.link(ob_auto_camera)
ob_auto_camera.location = (6.0598, -9.37175, 7.24784)
ob_auto_camera.rotation_euler = (1.09748, -7.21219e-08, 0.694738)
scene.camera = ob_auto_camera
light_auto_sun = bpy.data.lights.new('AutoSun', 'SUN')
light_auto_sun.energy = 3.0
light_auto_sun.angle = 0.0523599
ob_auto_sun = bpy.data.objects.new('AutoSun', light_auto_sun)
scene.collection.objects.link(ob_auto_sun)
ob_auto_sun.rotation_euler = (0.872665, 0.174533, 0.523599)
bpy.context.view_layer.update()
